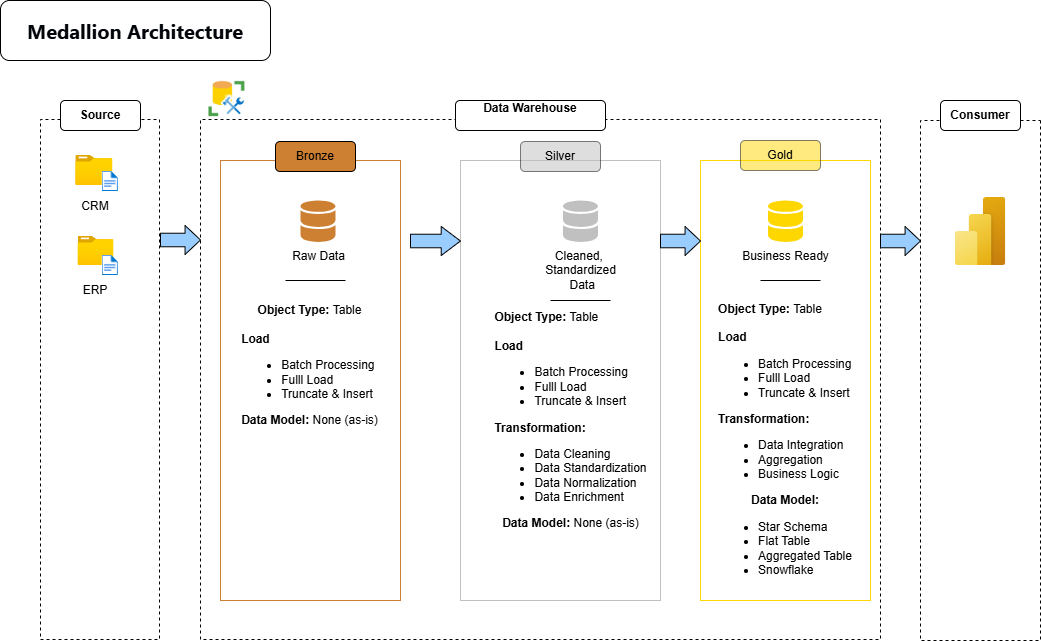

The diagram above was exported from draw.io. Its source (the exported page's mxGraphModel, read from the mxfile embedded in the PNG):
<mxGraphModel dx="464" dy="742" grid="0" gridSize="10" guides="1" tooltips="1" connect="1" arrows="1" fold="1" page="1" pageScale="1" pageWidth="850" pageHeight="1100" math="0" shadow="0">
  <root>
    <mxCell id="0" />
    <mxCell id="1" parent="0" />
    <mxCell id="fu8yQp-l4kPOa9yjXl17-7" value="" style="rounded=0;whiteSpace=wrap;html=1;rotation=90;dashed=1;fontColor=default;labelBackgroundColor=none;fillColor=none;" vertex="1" parent="1">
      <mxGeometry x="280" y="39" width="520" height="680" as="geometry" />
    </mxCell>
    <mxCell id="fu8yQp-l4kPOa9yjXl17-54" value="" style="rounded=0;whiteSpace=wrap;html=1;direction=south;strokeColor=light-dark(#CD7F32,#C0C0C0);fillColor=none;" vertex="1" parent="1">
      <mxGeometry x="220" y="160" width="180" height="440" as="geometry" />
    </mxCell>
    <mxCell id="fu8yQp-l4kPOa9yjXl17-16" value="" style="rounded=0;whiteSpace=wrap;html=1;direction=south;strokeColor=light-dark(#C0C0C0,#C0C0C0);fillColor=none;" vertex="1" parent="1">
      <mxGeometry x="460" y="160" width="200" height="440" as="geometry" />
    </mxCell>
    <mxCell id="fu8yQp-l4kPOa9yjXl17-18" value="" style="rounded=0;whiteSpace=wrap;html=1;direction=south;strokeColor=light-dark(#FFD700,#FFD700);fillColor=none;" vertex="1" parent="1">
      <mxGeometry x="700" y="160" width="170" height="440" as="geometry" />
    </mxCell>
    <mxCell id="fu8yQp-l4kPOa9yjXl17-2" value="" style="rounded=0;whiteSpace=wrap;html=1;rotation=90;dashed=1;fillColor=none;strokeColor=default;" vertex="1" parent="1">
      <mxGeometry x="-160.5" y="319.5" width="520" height="119" as="geometry" />
    </mxCell>
    <mxCell id="fu8yQp-l4kPOa9yjXl17-5" value="&lt;b&gt;Source&lt;/b&gt;" style="rounded=1;whiteSpace=wrap;html=1;" vertex="1" parent="1">
      <mxGeometry x="60" y="100" width="80" height="30" as="geometry" />
    </mxCell>
    <mxCell id="fu8yQp-l4kPOa9yjXl17-8" value="&lt;b&gt;Data Warehouse&lt;/b&gt;&lt;div&gt;&lt;br&gt;&lt;/div&gt;" style="rounded=1;whiteSpace=wrap;html=1;" vertex="1" parent="1">
      <mxGeometry x="455" y="100" width="150" height="30" as="geometry" />
    </mxCell>
    <mxCell id="fu8yQp-l4kPOa9yjXl17-9" value="" style="rounded=0;whiteSpace=wrap;html=1;rotation=90;dashed=1;" vertex="1" parent="1">
      <mxGeometry x="720" y="320" width="520" height="120" as="geometry" />
    </mxCell>
    <mxCell id="fu8yQp-l4kPOa9yjXl17-10" value="&lt;b&gt;Consumer&lt;/b&gt;" style="rounded=1;whiteSpace=wrap;html=1;" vertex="1" parent="1">
      <mxGeometry x="940" y="100" width="80" height="30" as="geometry" />
    </mxCell>
    <mxCell id="fu8yQp-l4kPOa9yjXl17-11" value="&lt;span style=&quot;color: rgb(1, 4, 9); font-family: -apple-system, BlinkMacSystemFont, &amp;quot;Segoe UI&amp;quot;, &amp;quot;Noto Sans&amp;quot;, Helvetica, Arial, sans-serif, &amp;quot;Apple Color Emoji&amp;quot;, &amp;quot;Segoe UI Emoji&amp;quot;; text-align: start; background-color: rgb(255, 255, 255);&quot;&gt;&lt;b style=&quot;&quot;&gt;&lt;font style=&quot;font-size: 20px;&quot;&gt;Medallion Architecture&lt;/font&gt;&lt;/b&gt;&lt;/span&gt;" style="rounded=1;whiteSpace=wrap;html=1;align=center;" vertex="1" parent="1">
      <mxGeometry width="270" height="60" as="geometry" />
    </mxCell>
    <mxCell id="fu8yQp-l4kPOa9yjXl17-15" value="Bronze" style="rounded=1;whiteSpace=wrap;html=1;fontColor=light-dark(#000000,#000000);strokeColor=light-dark(#000000,#FFD966);fillColor=light-dark(#CD7F32,#CD7F32);labelBackgroundColor=none;labelBorderColor=none;" vertex="1" parent="1">
      <mxGeometry x="275" y="141" width="80" height="30" as="geometry" />
    </mxCell>
    <mxCell id="fu8yQp-l4kPOa9yjXl17-17" value="Silver" style="rounded=1;whiteSpace=wrap;html=1;fontColor=light-dark(#000000,#000000);strokeColor=light-dark(#000000,#CD7F32);fillColor=light-dark(#C0C0C0,#C0C0C0);labelBackgroundColor=none;labelBorderColor=none;opacity=50;" vertex="1" parent="1">
      <mxGeometry x="520" y="141" width="80" height="30" as="geometry" />
    </mxCell>
    <mxCell id="fu8yQp-l4kPOa9yjXl17-19" value="Gold" style="rounded=1;whiteSpace=wrap;html=1;fontColor=light-dark(#000000,#000000);strokeColor=light-dark(#000000,#FFD966);fillColor=light-dark(#FFD700,#FFD700);labelBackgroundColor=none;labelBorderColor=none;opacity=50;" vertex="1" parent="1">
      <mxGeometry x="740" y="140" width="80" height="30" as="geometry" />
    </mxCell>
    <mxCell id="fu8yQp-l4kPOa9yjXl17-23" value="Raw Data" style="sketch=0;shadow=0;dashed=0;html=1;strokeColor=none;labelPosition=center;verticalLabelPosition=bottom;verticalAlign=top;outlineConnect=0;align=center;shape=mxgraph.office.databases.database_mini_2;fillColor=#CD7F32;" vertex="1" parent="1">
      <mxGeometry x="300" y="200" width="35" height="42" as="geometry" />
    </mxCell>
    <mxCell id="fu8yQp-l4kPOa9yjXl17-25" value="" style="image;aspect=fixed;html=1;points=[];align=center;fontSize=12;image=img/lib/azure2/general/Folder_Blank.svg;" vertex="1" parent="1">
      <mxGeometry x="75.34" y="155" width="36.96" height="30" as="geometry" />
    </mxCell>
    <mxCell id="fu8yQp-l4kPOa9yjXl17-24" value="" style="image;aspect=fixed;html=1;points=[];align=center;fontSize=12;image=img/lib/azure2/general/File.svg;" vertex="1" parent="1">
      <mxGeometry x="101.67" y="171" width="16.23" height="20" as="geometry" />
    </mxCell>
    <mxCell id="fu8yQp-l4kPOa9yjXl17-26" value="CRM" style="rounded=0;whiteSpace=wrap;html=1;fillColor=none;strokeColor=none;" vertex="1" parent="1">
      <mxGeometry x="70.45" y="191" width="50" height="30" as="geometry" />
    </mxCell>
    <mxCell id="fu8yQp-l4kPOa9yjXl17-27" value="" style="image;aspect=fixed;html=1;points=[];align=center;fontSize=12;image=img/lib/azure2/general/Folder_Blank.svg;" vertex="1" parent="1">
      <mxGeometry x="77.59" y="236" width="35.73" height="29" as="geometry" />
    </mxCell>
    <mxCell id="fu8yQp-l4kPOa9yjXl17-28" value="" style="image;aspect=fixed;html=1;points=[];align=center;fontSize=12;image=img/lib/azure2/general/File.svg;" vertex="1" parent="1">
      <mxGeometry x="101.67" y="255" width="16.23" height="20" as="geometry" />
    </mxCell>
    <mxCell id="fu8yQp-l4kPOa9yjXl17-29" value="ERP" style="rounded=0;whiteSpace=wrap;html=1;fillColor=none;strokeColor=none;" vertex="1" parent="1">
      <mxGeometry x="70.45" y="275" width="50" height="30" as="geometry" />
    </mxCell>
    <mxCell id="fu8yQp-l4kPOa9yjXl17-31" value="Cleaned,&amp;nbsp;&lt;div&gt;Standardized&lt;div&gt;&amp;nbsp;Data&lt;/div&gt;&lt;/div&gt;" style="sketch=0;shadow=0;dashed=0;html=1;strokeColor=none;labelPosition=center;verticalLabelPosition=bottom;verticalAlign=top;outlineConnect=0;align=center;shape=mxgraph.office.databases.database_mini_2;fillColor=#C0C0C0;" vertex="1" parent="1">
      <mxGeometry x="562.5" y="200" width="35" height="42" as="geometry" />
    </mxCell>
    <mxCell id="fu8yQp-l4kPOa9yjXl17-32" value="Business Ready" style="sketch=0;shadow=0;dashed=0;html=1;strokeColor=none;labelPosition=center;verticalLabelPosition=bottom;verticalAlign=top;outlineConnect=0;align=center;shape=mxgraph.office.databases.database_mini_2;fillColor=#FFD700;" vertex="1" parent="1">
      <mxGeometry x="767.5" y="200" width="35" height="42" as="geometry" />
    </mxCell>
    <mxCell id="fu8yQp-l4kPOa9yjXl17-33" value="" style="shape=singleArrow;whiteSpace=wrap;html=1;arrowWidth=0.4666666666666667;arrowSize=0.38571428571428573;fillColor=#99CCFF;" vertex="1" parent="1">
      <mxGeometry x="160" y="225" width="40" height="29" as="geometry" />
    </mxCell>
    <mxCell id="fu8yQp-l4kPOa9yjXl17-35" value="" style="shape=singleArrow;whiteSpace=wrap;html=1;arrowWidth=0.4666666666666667;arrowSize=0.38571428571428573;fillColor=#99CCFF;" vertex="1" parent="1">
      <mxGeometry x="410" y="226" width="50" height="29" as="geometry" />
    </mxCell>
    <mxCell id="fu8yQp-l4kPOa9yjXl17-36" value="" style="shape=singleArrow;whiteSpace=wrap;html=1;arrowWidth=0.4666666666666667;arrowSize=0.38571428571428573;fillColor=#99CCFF;" vertex="1" parent="1">
      <mxGeometry x="660" y="226" width="40" height="29" as="geometry" />
    </mxCell>
    <mxCell id="fu8yQp-l4kPOa9yjXl17-37" value="" style="shape=singleArrow;whiteSpace=wrap;html=1;arrowWidth=0.4666666666666667;arrowSize=0.38571428571428573;fillColor=#99CCFF;" vertex="1" parent="1">
      <mxGeometry x="880" y="226" width="40" height="29" as="geometry" />
    </mxCell>
    <mxCell id="fu8yQp-l4kPOa9yjXl17-46" value="" style="line;strokeWidth=1;rotatable=0;dashed=0;labelPosition=right;align=left;verticalAlign=middle;spacingTop=0;spacingLeft=6;points=[];portConstraint=eastwest;" vertex="1" parent="1">
      <mxGeometry x="285" y="275" width="60" height="10" as="geometry" />
    </mxCell>
    <mxCell id="fu8yQp-l4kPOa9yjXl17-48" value="" style="line;strokeWidth=1;rotatable=0;dashed=0;labelPosition=right;align=left;verticalAlign=middle;spacingTop=0;spacingLeft=6;points=[];portConstraint=eastwest;" vertex="1" parent="1">
      <mxGeometry x="760" y="275" width="60" height="10" as="geometry" />
    </mxCell>
    <mxCell id="fu8yQp-l4kPOa9yjXl17-49" value="&lt;b&gt;Object Type: &lt;/b&gt;Table&lt;div&gt;&lt;b&gt;&lt;br&gt;&lt;/b&gt;&lt;/div&gt;&lt;div style=&quot;text-align: left;&quot;&gt;&lt;b&gt;Load&lt;/b&gt;&lt;/div&gt;&lt;div&gt;&lt;ul&gt;&lt;li style=&quot;text-align: left;&quot;&gt;Batch Processing&lt;/li&gt;&lt;li style=&quot;text-align: left;&quot;&gt;Fulll Load&lt;/li&gt;&lt;li style=&quot;text-align: left;&quot;&gt;Truncate &amp;amp; Insert&lt;/li&gt;&lt;/ul&gt;&lt;div&gt;&lt;b&gt;Data Model: &lt;/b&gt;None (as-is)&lt;/div&gt;&lt;/div&gt;" style="whiteSpace=wrap;html=1;aspect=fixed;fillColor=none;strokeColor=none;" vertex="1" parent="1">
      <mxGeometry x="220" y="275" width="179" height="179" as="geometry" />
    </mxCell>
    <mxCell id="fu8yQp-l4kPOa9yjXl17-50" value="&lt;div style=&quot;text-align: left;&quot;&gt;&lt;b style=&quot;background-color: transparent; color: light-dark(rgb(0, 0, 0), rgb(255, 255, 255));&quot;&gt;Object Type: &lt;/b&gt;&lt;span style=&quot;background-color: transparent; color: light-dark(rgb(0, 0, 0), rgb(255, 255, 255));&quot;&gt;Table&lt;/span&gt;&lt;/div&gt;&lt;div&gt;&lt;b&gt;&lt;br&gt;&lt;/b&gt;&lt;/div&gt;&lt;div style=&quot;text-align: left;&quot;&gt;&lt;b&gt;Load&lt;/b&gt;&lt;/div&gt;&lt;div&gt;&lt;ul&gt;&lt;li style=&quot;text-align: left;&quot;&gt;Batch Processing&lt;/li&gt;&lt;li style=&quot;text-align: left;&quot;&gt;Fulll Load&lt;/li&gt;&lt;li style=&quot;text-align: left;&quot;&gt;Truncate &amp;amp; Insert&lt;/li&gt;&lt;/ul&gt;&lt;div style=&quot;text-align: left;&quot;&gt;&lt;b&gt;Transformation:&lt;/b&gt;&lt;/div&gt;&lt;div style=&quot;text-align: left;&quot;&gt;&lt;ul&gt;&lt;li&gt;Data Cleaning&lt;/li&gt;&lt;li&gt;Data Standardization&lt;/li&gt;&lt;li&gt;Data Normalization&lt;/li&gt;&lt;li&gt;Data Enrichment&lt;/li&gt;&lt;/ul&gt;&lt;/div&gt;&lt;div&gt;&lt;b&gt;Data Model: &lt;/b&gt;None (as-is)&lt;/div&gt;&lt;/div&gt;" style="whiteSpace=wrap;html=1;aspect=fixed;fillColor=none;strokeColor=none;" vertex="1" parent="1">
      <mxGeometry x="470" y="319.5" width="200.5" height="200.5" as="geometry" />
    </mxCell>
    <mxCell id="fu8yQp-l4kPOa9yjXl17-51" value="&lt;div style=&quot;text-align: left;&quot;&gt;&lt;b style=&quot;background-color: transparent; color: light-dark(rgb(0, 0, 0), rgb(255, 255, 255));&quot;&gt;Object Type: &lt;/b&gt;&lt;span style=&quot;background-color: transparent; color: light-dark(rgb(0, 0, 0), rgb(255, 255, 255));&quot;&gt;Table&lt;/span&gt;&lt;/div&gt;&lt;div&gt;&lt;b&gt;&lt;br&gt;&lt;/b&gt;&lt;/div&gt;&lt;div style=&quot;text-align: left;&quot;&gt;&lt;b&gt;Load&lt;/b&gt;&lt;/div&gt;&lt;div&gt;&lt;ul&gt;&lt;li style=&quot;text-align: left;&quot;&gt;Batch Processing&lt;/li&gt;&lt;li style=&quot;text-align: left;&quot;&gt;Fulll Load&lt;/li&gt;&lt;li style=&quot;text-align: left;&quot;&gt;Truncate &amp;amp; Insert&lt;/li&gt;&lt;/ul&gt;&lt;div style=&quot;text-align: left;&quot;&gt;&lt;b&gt;Transformation:&lt;/b&gt;&lt;br&gt;&lt;ul style=&quot;&quot;&gt;&lt;li style=&quot;&quot;&gt;Data Integration&lt;/li&gt;&lt;li style=&quot;&quot;&gt;Aggregation&lt;/li&gt;&lt;li style=&quot;&quot;&gt;Business Logic&lt;/li&gt;&lt;/ul&gt;&lt;/div&gt;&lt;div&gt;&lt;b&gt;Data Model:&lt;/b&gt;&lt;/div&gt;&lt;/div&gt;&lt;div&gt;&lt;ul&gt;&lt;li style=&quot;text-align: left;&quot;&gt;Star Schema&lt;/li&gt;&lt;li style=&quot;text-align: left;&quot;&gt;Flat Table&lt;/li&gt;&lt;li style=&quot;text-align: left;&quot;&gt;Aggregated Table&lt;/li&gt;&lt;li style=&quot;text-align: left;&quot;&gt;Snowflake&lt;/li&gt;&lt;/ul&gt;&lt;/div&gt;" style="whiteSpace=wrap;html=1;aspect=fixed;fillColor=none;strokeColor=none;" vertex="1" parent="1">
      <mxGeometry x="700" y="360" width="170" height="170" as="geometry" />
    </mxCell>
    <mxCell id="fu8yQp-l4kPOa9yjXl17-52" value="" style="line;strokeWidth=1;rotatable=0;dashed=0;labelPosition=right;align=left;verticalAlign=middle;spacingTop=0;spacingLeft=6;points=[];portConstraint=eastwest;" vertex="1" parent="1">
      <mxGeometry x="550" y="295" width="60" height="10" as="geometry" />
    </mxCell>
    <mxCell id="fu8yQp-l4kPOa9yjXl17-57" value="" style="image;aspect=fixed;html=1;points=[];align=center;fontSize=12;image=img/lib/azure2/power_platform/PowerBI.svg;" vertex="1" parent="1">
      <mxGeometry x="954.5" y="197" width="51" height="68" as="geometry" />
    </mxCell>
    <mxCell id="fu8yQp-l4kPOa9yjXl17-58" value="" style="shape=image;imageAspect=0;aspect=fixed;verticalLabelPosition=bottom;verticalAlign=top;image=data:image/jpeg,(base64 omitted: 7972 chars);" vertex="1" parent="1">
      <mxGeometry x="205" y="75" width="44.2" height="44" as="geometry" />
    </mxCell>
  </root>
</mxGraphModel>